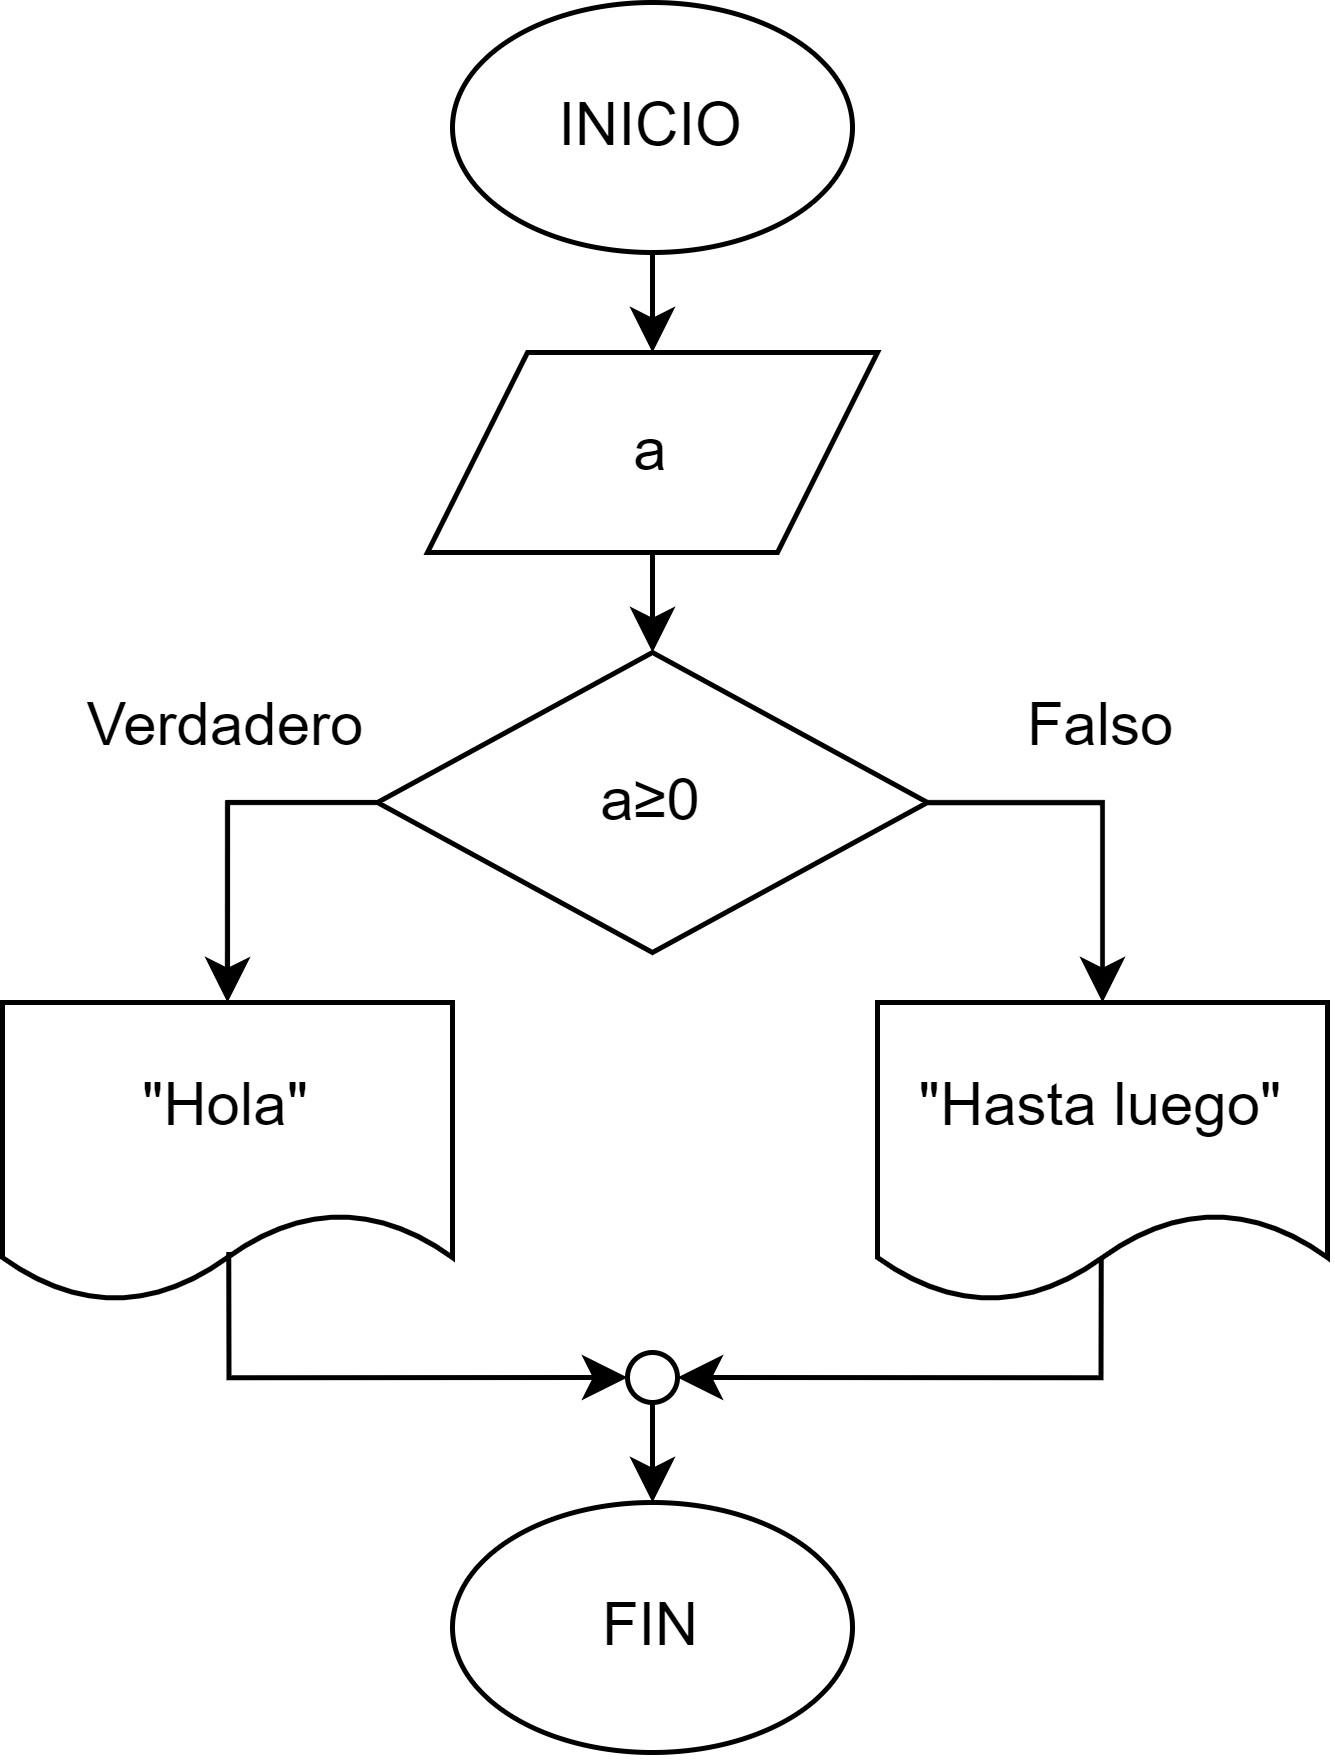

The diagram above was exported from draw.io. Its source (the exported page's mxGraphModel, read from the mxfile embedded in the PNG):
<mxGraphModel dx="714" dy="418" grid="1" gridSize="10" guides="1" tooltips="1" connect="1" arrows="1" fold="1" page="1" pageScale="1" pageWidth="827" pageHeight="1169" math="0" shadow="0">
  <root>
    <mxCell id="WIyWlLk6GJQsqaUBKTNV-0" />
    <mxCell id="WIyWlLk6GJQsqaUBKTNV-1" parent="WIyWlLk6GJQsqaUBKTNV-0" />
    <mxCell id="7NOALjSgeBlPAl4TsL1B-9" style="edgeStyle=orthogonalEdgeStyle;rounded=0;orthogonalLoop=1;jettySize=auto;html=1;exitX=0.5;exitY=1;exitDx=0;exitDy=0;entryX=0.5;entryY=0;entryDx=0;entryDy=0;" parent="WIyWlLk6GJQsqaUBKTNV-1" source="7NOALjSgeBlPAl4TsL1B-0" target="7NOALjSgeBlPAl4TsL1B-4" edge="1">
      <mxGeometry relative="1" as="geometry" />
    </mxCell>
    <mxCell id="7NOALjSgeBlPAl4TsL1B-0" value="INICIO" style="ellipse;whiteSpace=wrap;html=1;" parent="WIyWlLk6GJQsqaUBKTNV-1" vertex="1">
      <mxGeometry x="390" y="210" width="80" height="50" as="geometry" />
    </mxCell>
    <mxCell id="7NOALjSgeBlPAl4TsL1B-1" value="FIN" style="ellipse;whiteSpace=wrap;html=1;" parent="WIyWlLk6GJQsqaUBKTNV-1" vertex="1">
      <mxGeometry x="390" y="510" width="80" height="50" as="geometry" />
    </mxCell>
    <mxCell id="7NOALjSgeBlPAl4TsL1B-12" style="edgeStyle=orthogonalEdgeStyle;rounded=0;orthogonalLoop=1;jettySize=auto;html=1;exitX=0;exitY=0.5;exitDx=0;exitDy=0;entryX=0.5;entryY=0;entryDx=0;entryDy=0;" parent="WIyWlLk6GJQsqaUBKTNV-1" source="7NOALjSgeBlPAl4TsL1B-2" target="7NOALjSgeBlPAl4TsL1B-6" edge="1">
      <mxGeometry relative="1" as="geometry" />
    </mxCell>
    <mxCell id="7NOALjSgeBlPAl4TsL1B-17" style="edgeStyle=orthogonalEdgeStyle;rounded=0;orthogonalLoop=1;jettySize=auto;html=1;exitX=1;exitY=0.5;exitDx=0;exitDy=0;entryX=0.5;entryY=0;entryDx=0;entryDy=0;" parent="WIyWlLk6GJQsqaUBKTNV-1" source="7NOALjSgeBlPAl4TsL1B-2" target="7NOALjSgeBlPAl4TsL1B-16" edge="1">
      <mxGeometry relative="1" as="geometry" />
    </mxCell>
    <mxCell id="7NOALjSgeBlPAl4TsL1B-2" value="a≥0" style="rhombus;whiteSpace=wrap;html=1;" parent="WIyWlLk6GJQsqaUBKTNV-1" vertex="1">
      <mxGeometry x="375" y="340" width="110" height="60" as="geometry" />
    </mxCell>
    <mxCell id="7NOALjSgeBlPAl4TsL1B-10" style="edgeStyle=orthogonalEdgeStyle;rounded=0;orthogonalLoop=1;jettySize=auto;html=1;exitX=0.5;exitY=1;exitDx=0;exitDy=0;entryX=0.5;entryY=0;entryDx=0;entryDy=0;" parent="WIyWlLk6GJQsqaUBKTNV-1" source="7NOALjSgeBlPAl4TsL1B-4" target="7NOALjSgeBlPAl4TsL1B-2" edge="1">
      <mxGeometry relative="1" as="geometry" />
    </mxCell>
    <mxCell id="7NOALjSgeBlPAl4TsL1B-4" value="a" style="shape=parallelogram;perimeter=parallelogramPerimeter;whiteSpace=wrap;html=1;fixedSize=1;" parent="WIyWlLk6GJQsqaUBKTNV-1" vertex="1">
      <mxGeometry x="385" y="280" width="90" height="40" as="geometry" />
    </mxCell>
    <mxCell id="7NOALjSgeBlPAl4TsL1B-6" value="&quot;Hola&quot;" style="shape=document;whiteSpace=wrap;html=1;boundedLbl=1;" parent="WIyWlLk6GJQsqaUBKTNV-1" vertex="1">
      <mxGeometry x="300" y="410" width="90" height="60" as="geometry" />
    </mxCell>
    <mxCell id="7NOALjSgeBlPAl4TsL1B-15" style="edgeStyle=orthogonalEdgeStyle;rounded=0;orthogonalLoop=1;jettySize=auto;html=1;exitX=0;exitY=1;exitDx=0;exitDy=0;entryX=0.5;entryY=0;entryDx=0;entryDy=0;" parent="WIyWlLk6GJQsqaUBKTNV-1" source="7NOALjSgeBlPAl4TsL1B-7" target="7NOALjSgeBlPAl4TsL1B-1" edge="1">
      <mxGeometry relative="1" as="geometry" />
    </mxCell>
    <mxCell id="7NOALjSgeBlPAl4TsL1B-18" style="edgeStyle=orthogonalEdgeStyle;rounded=0;orthogonalLoop=1;jettySize=auto;html=1;exitX=1;exitY=0.5;exitDx=0;exitDy=0;entryX=0.497;entryY=0.843;entryDx=0;entryDy=0;entryPerimeter=0;startArrow=classic;startFill=1;endArrow=none;endFill=0;" parent="WIyWlLk6GJQsqaUBKTNV-1" source="7NOALjSgeBlPAl4TsL1B-7" target="7NOALjSgeBlPAl4TsL1B-16" edge="1">
      <mxGeometry relative="1" as="geometry">
        <Array as="points">
          <mxPoint x="520" y="485" />
        </Array>
      </mxGeometry>
    </mxCell>
    <mxCell id="7NOALjSgeBlPAl4TsL1B-19" style="edgeStyle=orthogonalEdgeStyle;rounded=0;orthogonalLoop=1;jettySize=auto;html=1;exitX=0;exitY=0.5;exitDx=0;exitDy=0;entryX=0.503;entryY=0.832;entryDx=0;entryDy=0;entryPerimeter=0;startArrow=classic;startFill=1;endArrow=none;endFill=0;" parent="WIyWlLk6GJQsqaUBKTNV-1" source="7NOALjSgeBlPAl4TsL1B-7" target="7NOALjSgeBlPAl4TsL1B-6" edge="1">
      <mxGeometry relative="1" as="geometry">
        <Array as="points">
          <mxPoint x="345" y="485" />
        </Array>
      </mxGeometry>
    </mxCell>
    <mxCell id="7NOALjSgeBlPAl4TsL1B-7" value="" style="ellipse;whiteSpace=wrap;html=1;aspect=fixed;" parent="WIyWlLk6GJQsqaUBKTNV-1" vertex="1">
      <mxGeometry x="425" y="480" width="10" height="10" as="geometry" />
    </mxCell>
    <mxCell id="7NOALjSgeBlPAl4TsL1B-16" value="&quot;Hasta luego&quot;" style="shape=document;whiteSpace=wrap;html=1;boundedLbl=1;" parent="WIyWlLk6GJQsqaUBKTNV-1" vertex="1">
      <mxGeometry x="475" y="410" width="90" height="60" as="geometry" />
    </mxCell>
    <mxCell id="W6uT_uMWIPKHwMX3RYvY-0" value="Verdadero" style="text;html=1;strokeColor=none;fillColor=none;align=center;verticalAlign=middle;whiteSpace=wrap;rounded=0;" parent="WIyWlLk6GJQsqaUBKTNV-1" vertex="1">
      <mxGeometry x="315" y="340" width="60" height="30" as="geometry" />
    </mxCell>
    <mxCell id="W6uT_uMWIPKHwMX3RYvY-1" value="Falso" style="text;html=1;strokeColor=none;fillColor=none;align=center;verticalAlign=middle;whiteSpace=wrap;rounded=0;" parent="WIyWlLk6GJQsqaUBKTNV-1" vertex="1">
      <mxGeometry x="490" y="340" width="60" height="30" as="geometry" />
    </mxCell>
  </root>
</mxGraphModel>